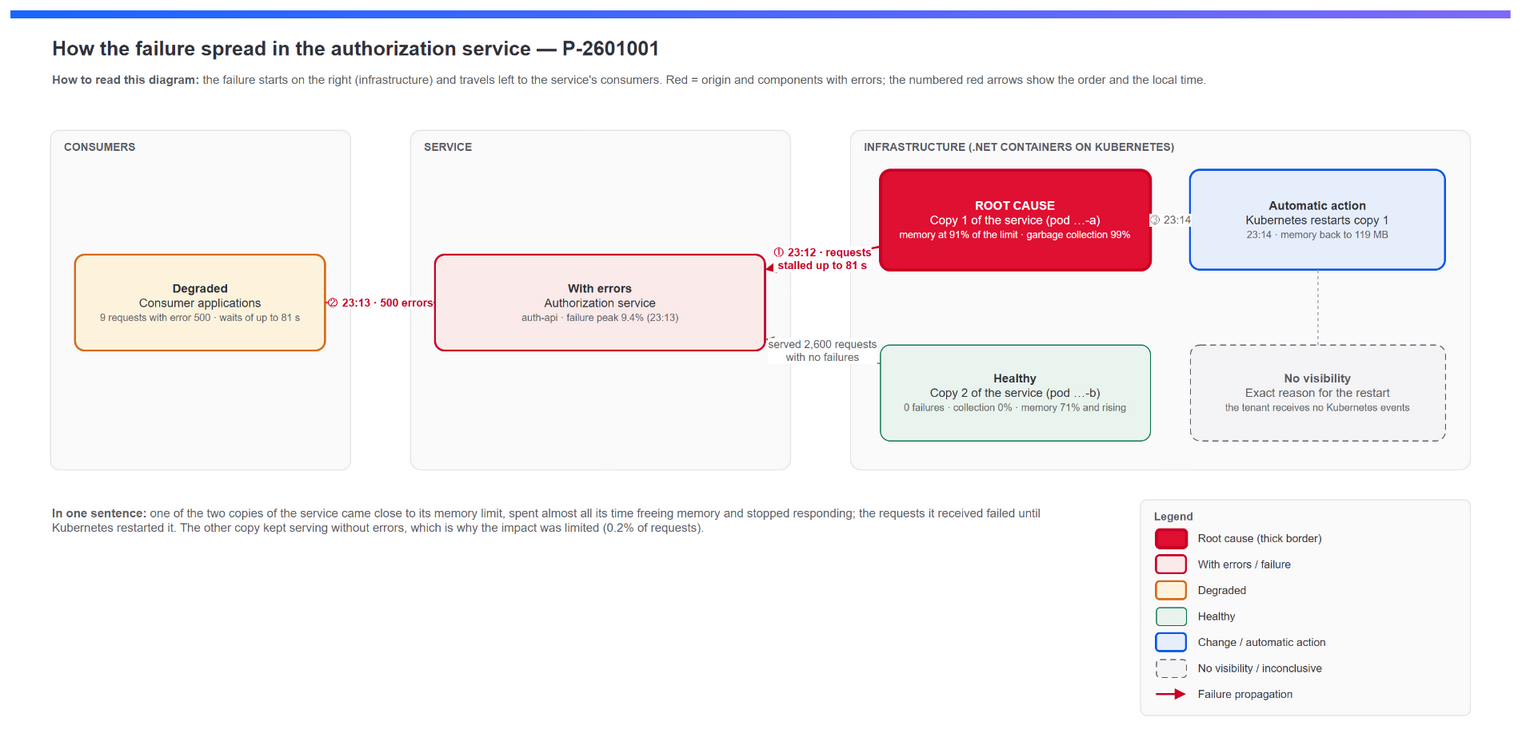

The diagram above was exported from draw.io. Its source (the exported page's mxGraphModel, read from the mxfile embedded in the PNG):
<mxGraphModel dx="1500" dy="760" grid="1" gridSize="10" guides="1" tooltips="1" connect="1" arrows="1" fold="1" page="1" pageScale="1" pageWidth="1500" pageHeight="760" background="#ffffff" math="0" shadow="0">
  <root>
    <mxCell id="0" />
    <mxCell id="1" parent="0" />
    <mxCell id="c2" value="" style="rounded=0;html=1;strokeColor=none;fillColor=#1966ff;gradientColor=#7d6afa;gradientDirection=east;" vertex="1" parent="1">
      <mxGeometry x="0" y="0" width="1500" height="8" as="geometry" />
    </mxCell>
    <mxCell id="c3" value="How the failure spread in the authorization service — P-2601001" style="text;html=1;fontFamily=Helvetica;fontSize=20;fontStyle=1;fontColor=#31323a;align=left;verticalAlign=middle;" vertex="1" parent="1">
      <mxGeometry x="40" y="22" width="1420" height="32" as="geometry" />
    </mxCell>
    <mxCell id="c4" value="&lt;b&gt;How to read this diagram:&lt;/b&gt; the failure starts on the right (infrastructure) and travels left to the service's consumers. Red = origin and components with errors; the numbered red arrows show the order and the local time." style="text;html=1;whiteSpace=wrap;fontFamily=Helvetica;fontSize=12;fontColor=#5c5d66;align=left;verticalAlign=top;" vertex="1" parent="1">
      <mxGeometry x="40" y="56" width="1420" height="36" as="geometry" />
    </mxCell>
    <mxCell id="c5" value="CONSUMERS" style="rounded=1;arcSize=3;whiteSpace=wrap;html=1;fontFamily=Helvetica;fillColor=#fafafb;strokeColor=#e4e4e7;verticalAlign=top;align=left;spacingLeft=12;spacingTop=4;fontSize=11;fontStyle=1;fontColor=#5c5d66;" vertex="1" parent="1">
      <mxGeometry x="40" y="120" width="300" height="340" as="geometry" />
    </mxCell>
    <mxCell id="c6" value="SERVICE" style="rounded=1;arcSize=3;whiteSpace=wrap;html=1;fontFamily=Helvetica;fillColor=#fafafb;strokeColor=#e4e4e7;verticalAlign=top;align=left;spacingLeft=12;spacingTop=4;fontSize=11;fontStyle=1;fontColor=#5c5d66;" vertex="1" parent="1">
      <mxGeometry x="400" y="120" width="380" height="340" as="geometry" />
    </mxCell>
    <mxCell id="c7" value="INFRASTRUCTURE (.NET CONTAINERS ON KUBERNETES)" style="rounded=1;arcSize=3;whiteSpace=wrap;html=1;fontFamily=Helvetica;fillColor=#fafafb;strokeColor=#e4e4e7;verticalAlign=top;align=left;spacingLeft=12;spacingTop=4;fontSize=11;fontStyle=1;fontColor=#5c5d66;" vertex="1" parent="1">
      <mxGeometry x="840" y="120" width="620" height="340" as="geometry" />
    </mxCell>
    <mxCell id="c8" value="&lt;b&gt;Degraded&lt;/b&gt;&lt;br&gt;Consumer applications&lt;br&gt;&lt;font style=&quot;font-size:10px&quot; color=&quot;#5c5d66&quot;&gt;9 requests with error 500 · waits of up to 81 s&lt;/font&gt;" style="rounded=1;arcSize=10;whiteSpace=wrap;html=1;fontFamily=Helvetica;fontSize=12;spacing=6;fillColor=#fdf3dd;strokeColor=#d56b1a;strokeWidth=2;fontColor=#31323a;" vertex="1" parent="1">
      <mxGeometry x="65" y="245" width="250" height="96" as="geometry" />
    </mxCell>
    <mxCell id="c9" value="&lt;b&gt;With errors&lt;/b&gt;&lt;br&gt;Authorization service&lt;br&gt;&lt;font style=&quot;font-size:10px&quot; color=&quot;#5c5d66&quot;&gt;auth-api · failure peak 9.4% (23:13)&lt;/font&gt;" style="rounded=1;arcSize=10;whiteSpace=wrap;html=1;fontFamily=Helvetica;fontSize=12;spacing=6;fillColor=#faeae9;strokeColor=#c80026;strokeWidth=2;fontColor=#31323a;" vertex="1" parent="1">
      <mxGeometry x="425" y="245" width="330" height="96" as="geometry" />
    </mxCell>
    <mxCell id="c10" value="&lt;b&gt;ROOT CAUSE&lt;/b&gt;&lt;br&gt;Copy 1 of the service (pod …-a)&lt;br&gt;&lt;font style=&quot;font-size:10px&quot; color=&quot;#ffffff&quot;&gt;memory at 91% of the limit · garbage collection 99%&lt;/font&gt;" style="rounded=1;arcSize=10;whiteSpace=wrap;html=1;fontFamily=Helvetica;fontSize=12;spacing=6;fillColor=#e01032;strokeColor=#c80026;strokeWidth=3;fontColor=#ffffff;" vertex="1" parent="1">
      <mxGeometry x="870" y="160" width="270" height="100" as="geometry" />
    </mxCell>
    <mxCell id="c11" value="&lt;b&gt;Healthy&lt;/b&gt;&lt;br&gt;Copy 2 of the service (pod …-b)&lt;br&gt;&lt;font style=&quot;font-size:10px&quot; color=&quot;#5c5d66&quot;&gt;0 failures · collection 0% · memory 71% and rising&lt;/font&gt;" style="rounded=1;arcSize=10;whiteSpace=wrap;html=1;fontFamily=Helvetica;fontSize=12;spacing=6;fillColor=#eaf4ee;strokeColor=#007242;strokeWidth=1;fontColor=#31323a;" vertex="1" parent="1">
      <mxGeometry x="870" y="335" width="270" height="96" as="geometry" />
    </mxCell>
    <mxCell id="c12" value="&lt;b&gt;Automatic action&lt;/b&gt;&lt;br&gt;Kubernetes restarts copy 1&lt;br&gt;&lt;font style=&quot;font-size:10px&quot; color=&quot;#5c5d66&quot;&gt;23:14 · memory back to 119 MB&lt;/font&gt;" style="rounded=1;arcSize=10;whiteSpace=wrap;html=1;fontFamily=Helvetica;fontSize=12;spacing=6;fillColor=#e7eefb;strokeColor=#0b56e5;strokeWidth=2;fontColor=#31323a;" vertex="1" parent="1">
      <mxGeometry x="1180" y="160" width="255" height="100" as="geometry" />
    </mxCell>
    <mxCell id="c13" value="&lt;b&gt;No visibility&lt;/b&gt;&lt;br&gt;Exact reason for the restart&lt;br&gt;&lt;font style=&quot;font-size:10px&quot; color=&quot;#5c5d66&quot;&gt;the tenant receives no Kubernetes events&lt;/font&gt;" style="rounded=1;arcSize=10;whiteSpace=wrap;html=1;fontFamily=Helvetica;fontSize=12;spacing=6;fillColor=#f4f4f6;strokeColor=#5c5d66;strokeWidth=1;dashed=1;dashPattern=6 4;fontColor=#5c5d66;" vertex="1" parent="1">
      <mxGeometry x="1180" y="335" width="255" height="96" as="geometry" />
    </mxCell>
    <mxCell id="c14" value="① 23:12 · requests&lt;br&gt;stalled up to 81 s" style="endArrow=block;endFill=1;html=1;fontFamily=Helvetica;strokeColor=#c80026;strokeWidth=2;fontColor=#c80026;fontSize=11;fontStyle=1;labelBackgroundColor=#ffffff;" edge="1" parent="1" source="c10" target="c9">
      <mxGeometry relative="1" as="geometry" />
    </mxCell>
    <mxCell id="c15" value="② 23:13 · 500 errors" style="endArrow=block;endFill=1;html=1;fontFamily=Helvetica;strokeColor=#c80026;strokeWidth=2;fontColor=#c80026;fontSize=11;fontStyle=1;labelBackgroundColor=#ffffff;" edge="1" parent="1" source="c9" target="c8">
      <mxGeometry relative="1" as="geometry" />
    </mxCell>
    <mxCell id="c16" value="served 2,600 requests&lt;br&gt;with no failures" style="endArrow=block;endFill=1;html=1;fontFamily=Helvetica;strokeColor=#5c5d66;strokeWidth=1;fontColor=#5c5d66;fontSize=11;labelBackgroundColor=#ffffff;" edge="1" parent="1" source="c11" target="c9">
      <mxGeometry relative="1" as="geometry" />
    </mxCell>
    <mxCell id="c17" value="③ 23:14" style="endArrow=block;endFill=1;html=1;fontFamily=Helvetica;strokeColor=#5c5d66;strokeWidth=1;fontColor=#5c5d66;fontSize=11;labelBackgroundColor=#ffffff;" edge="1" parent="1" source="c12" target="c10">
      <mxGeometry relative="1" as="geometry" />
    </mxCell>
    <mxCell id="c18" value="" style="endArrow=none;html=1;strokeColor=#9ea0aa;strokeWidth=1;dashed=1;" edge="1" parent="1" source="c13" target="c12">
      <mxGeometry relative="1" as="geometry" />
    </mxCell>
    <mxCell id="c19" value="&lt;b&gt;In one sentence:&lt;/b&gt; one of the two copies of the service came close to its memory limit, spent almost all its time freeing memory and stopped responding; the requests it received failed until Kubernetes restarted it. The other copy kept serving without errors, which is why the impact was limited (0.2% of requests)." style="text;html=1;whiteSpace=wrap;fontFamily=Helvetica;fontSize=12;fontColor=#5c5d66;align=left;verticalAlign=top;" vertex="1" parent="1">
      <mxGeometry x="40" y="490" width="1020" height="120" as="geometry" />
    </mxCell>
    <mxCell id="c20" value="Legend" style="rounded=1;arcSize=3;whiteSpace=wrap;html=1;fontFamily=Helvetica;fillColor=#fafafb;strokeColor=#e4e4e7;verticalAlign=top;align=left;spacingLeft=12;spacingTop=4;fontSize=11;fontStyle=1;fontColor=#5c5d66;" vertex="1" parent="1">
      <mxGeometry x="1130" y="490" width="330" height="216" as="geometry" />
    </mxCell>
    <mxCell id="c21" value="" style="rounded=1;arcSize=20;whiteSpace=wrap;html=1;fontFamily=Helvetica;fontSize=12;spacing=6;fillColor=#e01032;strokeColor=#c80026;strokeWidth=3;fontColor=#ffffff;" vertex="1" parent="1">
      <mxGeometry x="1146" y="520" width="30" height="18" as="geometry" />
    </mxCell>
    <mxCell id="c22" value="Root cause (thick border)" style="text;html=1;whiteSpace=wrap;fontFamily=Helvetica;fontSize=11;fontColor=#31323a;align=left;verticalAlign=middle;" vertex="1" parent="1">
      <mxGeometry x="1186" y="518" width="260" height="22" as="geometry" />
    </mxCell>
    <mxCell id="c23" value="" style="rounded=1;arcSize=20;whiteSpace=wrap;html=1;fontFamily=Helvetica;fontSize=12;spacing=6;fillColor=#faeae9;strokeColor=#c80026;strokeWidth=2;fontColor=#31323a;" vertex="1" parent="1">
      <mxGeometry x="1146" y="546" width="30" height="18" as="geometry" />
    </mxCell>
    <mxCell id="c24" value="With errors / failure" style="text;html=1;whiteSpace=wrap;fontFamily=Helvetica;fontSize=11;fontColor=#31323a;align=left;verticalAlign=middle;" vertex="1" parent="1">
      <mxGeometry x="1186" y="544" width="260" height="22" as="geometry" />
    </mxCell>
    <mxCell id="c25" value="" style="rounded=1;arcSize=20;whiteSpace=wrap;html=1;fontFamily=Helvetica;fontSize=12;spacing=6;fillColor=#fdf3dd;strokeColor=#d56b1a;strokeWidth=2;fontColor=#31323a;" vertex="1" parent="1">
      <mxGeometry x="1146" y="572" width="30" height="18" as="geometry" />
    </mxCell>
    <mxCell id="c26" value="Degraded" style="text;html=1;whiteSpace=wrap;fontFamily=Helvetica;fontSize=11;fontColor=#31323a;align=left;verticalAlign=middle;" vertex="1" parent="1">
      <mxGeometry x="1186" y="570" width="260" height="22" as="geometry" />
    </mxCell>
    <mxCell id="c27" value="" style="rounded=1;arcSize=20;whiteSpace=wrap;html=1;fontFamily=Helvetica;fontSize=12;spacing=6;fillColor=#eaf4ee;strokeColor=#007242;strokeWidth=1;fontColor=#31323a;" vertex="1" parent="1">
      <mxGeometry x="1146" y="598" width="30" height="18" as="geometry" />
    </mxCell>
    <mxCell id="c28" value="Healthy" style="text;html=1;whiteSpace=wrap;fontFamily=Helvetica;fontSize=11;fontColor=#31323a;align=left;verticalAlign=middle;" vertex="1" parent="1">
      <mxGeometry x="1186" y="596" width="260" height="22" as="geometry" />
    </mxCell>
    <mxCell id="c29" value="" style="rounded=1;arcSize=20;whiteSpace=wrap;html=1;fontFamily=Helvetica;fontSize=12;spacing=6;fillColor=#e7eefb;strokeColor=#0b56e5;strokeWidth=2;fontColor=#31323a;" vertex="1" parent="1">
      <mxGeometry x="1146" y="624" width="30" height="18" as="geometry" />
    </mxCell>
    <mxCell id="c30" value="Change / automatic action" style="text;html=1;whiteSpace=wrap;fontFamily=Helvetica;fontSize=11;fontColor=#31323a;align=left;verticalAlign=middle;" vertex="1" parent="1">
      <mxGeometry x="1186" y="622" width="260" height="22" as="geometry" />
    </mxCell>
    <mxCell id="c31" value="" style="rounded=1;arcSize=20;whiteSpace=wrap;html=1;fontFamily=Helvetica;fontSize=12;spacing=6;fillColor=#f4f4f6;strokeColor=#5c5d66;strokeWidth=1;dashed=1;dashPattern=6 4;fontColor=#5c5d66;" vertex="1" parent="1">
      <mxGeometry x="1146" y="650" width="30" height="18" as="geometry" />
    </mxCell>
    <mxCell id="c32" value="No visibility / inconclusive" style="text;html=1;whiteSpace=wrap;fontFamily=Helvetica;fontSize=11;fontColor=#31323a;align=left;verticalAlign=middle;" vertex="1" parent="1">
      <mxGeometry x="1186" y="648" width="260" height="22" as="geometry" />
    </mxCell>
    <mxCell id="c33" value="" style="endArrow=block;endFill=1;html=1;fontFamily=Helvetica;strokeColor=#c80026;strokeWidth=2;fontColor=#c80026;fontSize=11;fontStyle=1;labelBackgroundColor=#ffffff;" edge="1" parent="1">
      <mxGeometry relative="1" as="geometry">
        <mxPoint x="1146" y="685" as="sourcePoint" />
        <mxPoint x="1176" y="685" as="targetPoint" />
      </mxGeometry>
    </mxCell>
    <mxCell id="c34" value="Failure propagation" style="text;html=1;whiteSpace=wrap;fontFamily=Helvetica;fontSize=11;fontColor=#31323a;align=left;verticalAlign=middle;" vertex="1" parent="1">
      <mxGeometry x="1186" y="674" width="260" height="22" as="geometry" />
    </mxCell>
  </root>
</mxGraphModel>